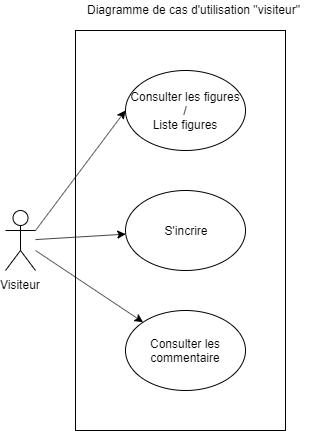

The diagram above was exported from draw.io. Its source (the exported page's mxGraphModel, read from the mxfile embedded in the PNG):
<mxGraphModel dx="1072" dy="792" grid="1" gridSize="10" guides="1" tooltips="1" connect="1" arrows="1" fold="1" page="1" pageScale="1" pageWidth="827" pageHeight="1169" math="0" shadow="0">
  <root>
    <mxCell id="0" />
    <mxCell id="1" parent="0" />
    <mxCell id="G-hLFVRAvoA__Mwn_994-9" value="" style="rounded=0;whiteSpace=wrap;html=1;" parent="1" vertex="1">
      <mxGeometry x="200" y="180" width="210" height="400" as="geometry" />
    </mxCell>
    <mxCell id="G-hLFVRAvoA__Mwn_994-10" style="rounded=0;orthogonalLoop=1;jettySize=auto;html=1;exitX=1;exitY=0.3333333333333333;exitDx=0;exitDy=0;exitPerimeter=0;entryX=0;entryY=0.5;entryDx=0;entryDy=0;" parent="1" source="G-hLFVRAvoA__Mwn_994-1" target="G-hLFVRAvoA__Mwn_994-3" edge="1">
      <mxGeometry relative="1" as="geometry" />
    </mxCell>
    <mxCell id="G-hLFVRAvoA__Mwn_994-11" style="rounded=0;orthogonalLoop=1;jettySize=auto;html=1;" parent="1" source="G-hLFVRAvoA__Mwn_994-1" target="G-hLFVRAvoA__Mwn_994-4" edge="1">
      <mxGeometry relative="1" as="geometry" />
    </mxCell>
    <mxCell id="G-hLFVRAvoA__Mwn_994-12" style="rounded=0;orthogonalLoop=1;jettySize=auto;html=1;" parent="1" source="G-hLFVRAvoA__Mwn_994-1" target="G-hLFVRAvoA__Mwn_994-5" edge="1">
      <mxGeometry relative="1" as="geometry" />
    </mxCell>
    <mxCell id="G-hLFVRAvoA__Mwn_994-1" value="Visiteur" style="shape=umlActor;verticalLabelPosition=bottom;labelBackgroundColor=#ffffff;verticalAlign=top;html=1;outlineConnect=0;" parent="1" vertex="1">
      <mxGeometry x="130" y="360" width="30" height="60" as="geometry" />
    </mxCell>
    <mxCell id="G-hLFVRAvoA__Mwn_994-3" value="Consulter les figures&lt;br&gt;/&lt;br&gt;Liste figures" style="ellipse;whiteSpace=wrap;html=1;" parent="1" vertex="1">
      <mxGeometry x="250" y="220" width="120" height="80" as="geometry" />
    </mxCell>
    <mxCell id="G-hLFVRAvoA__Mwn_994-4" value="S'incrire" style="ellipse;whiteSpace=wrap;html=1;" parent="1" vertex="1">
      <mxGeometry x="250" y="340" width="120" height="80" as="geometry" />
    </mxCell>
    <mxCell id="G-hLFVRAvoA__Mwn_994-5" value="Consulter les commentaire" style="ellipse;whiteSpace=wrap;html=1;" parent="1" vertex="1">
      <mxGeometry x="250" y="460" width="120" height="80" as="geometry" />
    </mxCell>
    <mxCell id="G-hLFVRAvoA__Mwn_994-13" value="Diagramme de cas d'utilisation &quot;visiteur&quot;" style="text;html=1;resizable=0;points=[];autosize=1;align=left;verticalAlign=top;spacingTop=-4;" parent="1" vertex="1">
      <mxGeometry x="210" y="150" width="230" height="20" as="geometry" />
    </mxCell>
  </root>
</mxGraphModel>